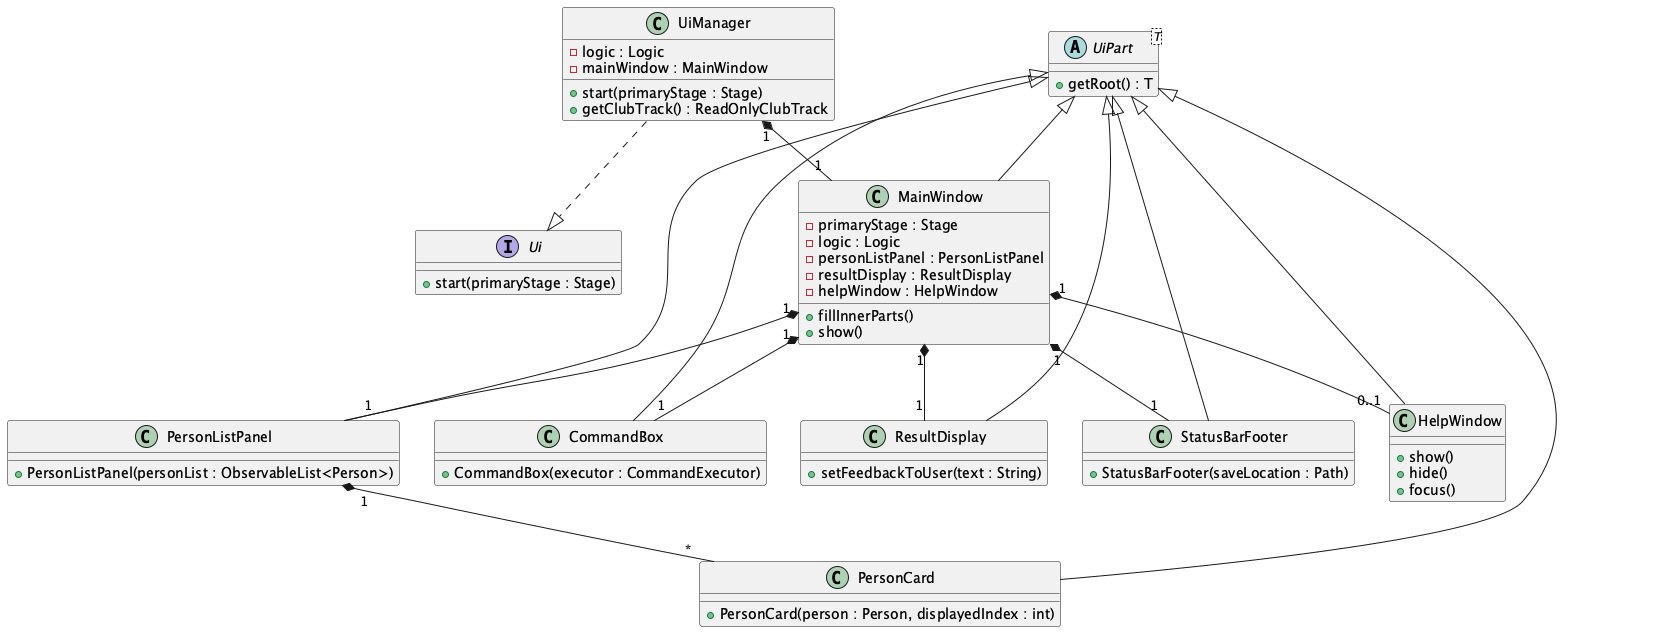

The diagram above was rendered by PlantUML. Its source (embedded in the PNG):
@startuml

' ===== UI slice =====

interface Ui {
+ start(primaryStage : Stage)
}

abstract class UiPart<T> {
+ getRoot() : T
}

class UiManager {
- logic : Logic
- mainWindow : MainWindow
+ start(primaryStage : Stage)
+ getClubTrack() : ReadOnlyClubTrack
}

class MainWindow {
- primaryStage : Stage
- logic : Logic
- personListPanel : PersonListPanel
- resultDisplay : ResultDisplay
- helpWindow : HelpWindow
+ fillInnerParts()
+ show()
}

class PersonListPanel {
+ PersonListPanel(personList : ObservableList<Person>)
}

class PersonCard {
+ PersonCard(person : Person, displayedIndex : int)
}

class CommandBox {
+ CommandBox(executor : CommandExecutor)
}

class ResultDisplay {
+ setFeedbackToUser(text : String)
}

class StatusBarFooter {
+ StatusBarFooter(saveLocation : Path)
}

class HelpWindow {
+ show()
+ hide()
+ focus()
}

' Inheritance/implementation
UiManager ..|> Ui
UiPart <|-- MainWindow
UiPart <|-- PersonListPanel
UiPart <|-- PersonCard
UiPart <|-- CommandBox
UiPart <|-- ResultDisplay
UiPart <|-- StatusBarFooter
UiPart <|-- HelpWindow

' Composition/containment
UiManager "1" *-- "1" MainWindow
MainWindow "1" *-- "1" CommandBox
MainWindow "1" *-- "1" ResultDisplay
MainWindow "1" *-- "1" PersonListPanel
MainWindow "1" *-- "1" StatusBarFooter
MainWindow "1" *-- "0..1" HelpWindow
PersonListPanel "1" *-- "*" PersonCard

@enduml